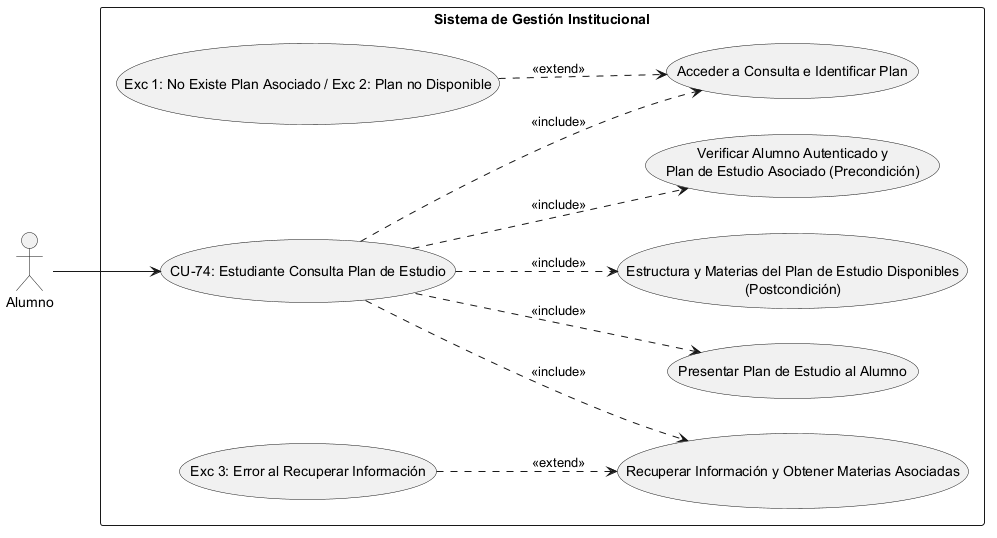

The diagram above was rendered by PlantUML. Its source (embedded in the PNG):
@startuml
left to right direction
skinparam packageStyle rectangle

' Definición de Actores
actor "Alumno" as Actor

rectangle "Sistema de Gestión Institucional" {
    
    ' Caso de Uso Principal
    usecase "CU-74: Estudiante Consulta Plan de Estudio" as CU74
    
    ' --- PRECONDICIONES ---
    usecase "Verificar Alumno Autenticado y\nPlan de Estudio Asociado (Precondición)" as Precond
    
    ' --- SECUENCIA NORMAL ---
    usecase "Acceder a Consulta e Identificar Plan" as Sec1
    usecase "Recuperar Información y Obtener Materias Asociadas" as Sec2
    usecase "Presentar Plan de Estudio al Alumno" as Sec3
    
    ' --- POSTCONDICIÓN ---
    usecase "Estructura y Materias del Plan de Estudio Disponibles\n(Postcondición)" as Post
    
    ' --- EXCEPCIONES ---
    usecase "Exc 1: No Existe Plan Asociado / Exc 2: Plan no Disponible" as Exc1_2
    usecase "Exc 3: Error al Recuperar Información" as Exc3

    ' Conexión del Actor al caso raíz
    Actor --> CU74

    ' Relaciones de Inclusión (Precondiciones, Secuencia Normal y Postcondición)
    CU74 ..> Precond : <<include>>
    CU74 ..> Sec1 : <<include>>
    CU74 ..> Sec2 : <<include>>
    CU74 ..> Sec3 : <<include>>
    CU74 ..> Post : <<include>>

    ' Relaciones de Extensión (Excepciones vinculadas al paso correspondiente)
    Exc1_2 ..> Sec1 : <<extend>>
    Exc3 ..> Sec2 : <<extend>>
}
@enduml